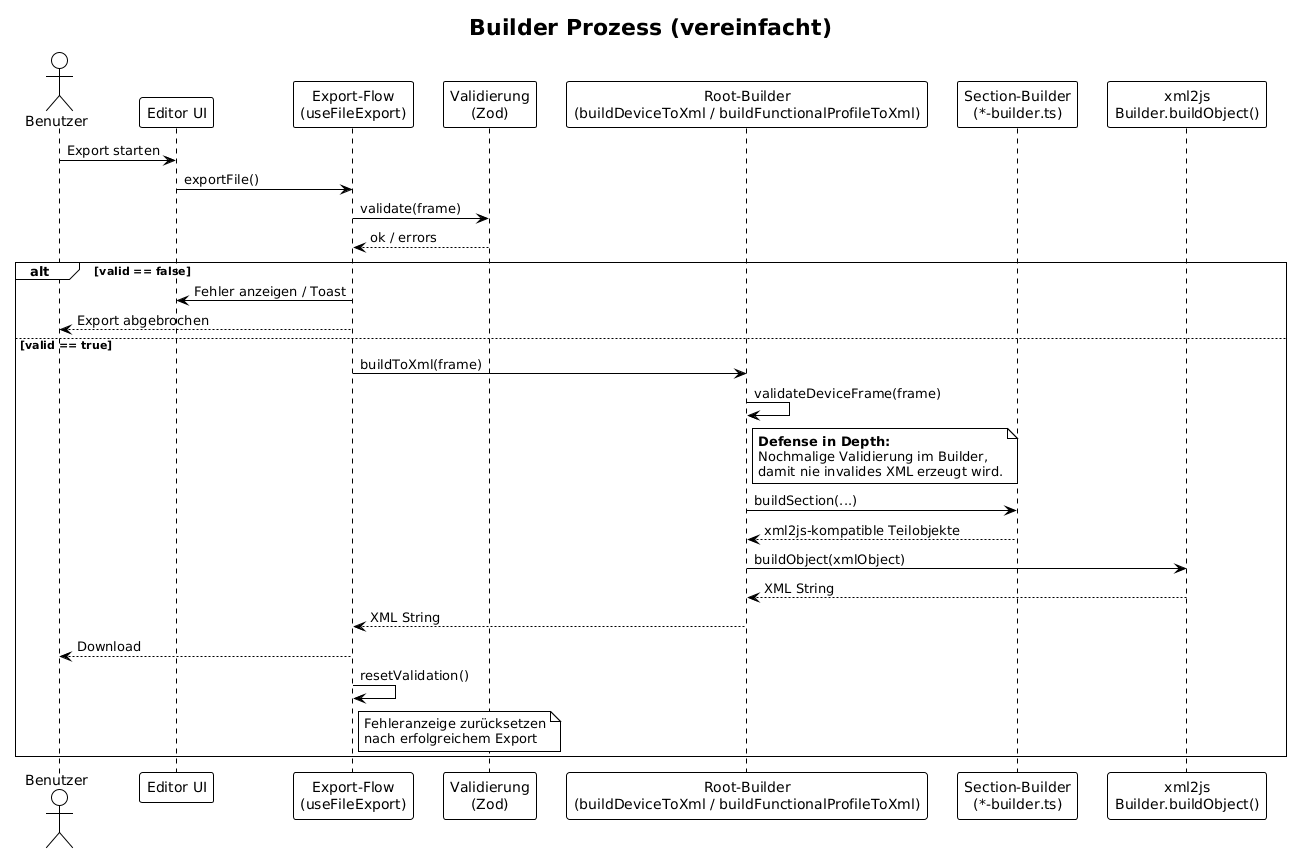

The diagram above was rendered by PlantUML. Its source (embedded in the PNG):
@startuml
!theme plain

title Builder Prozess (vereinfacht)

actor Benutzer
participant "Editor UI" as UI
participant "Export-Flow\n(useFileExport)" as Export
participant "Validierung\n(Zod)" as Validation
participant "Root-Builder\n(buildDeviceToXml / buildFunctionalProfileToXml)" as RootBuilder
participant "Section-Builder\n(*-builder.ts)" as SectionBuilder
participant "xml2js\nBuilder.buildObject()" as XmlBuilder

Benutzer -> UI : Export starten
UI -> Export : exportFile()

Export -> Validation : validate(frame)
Validation --> Export : ok / errors

alt valid == false
    Export -> UI : Fehler anzeigen / Toast
    Export --> Benutzer : Export abgebrochen
else valid == true
    Export -> RootBuilder : buildToXml(frame)
    RootBuilder -> RootBuilder : validateDeviceFrame(frame)
    note right of RootBuilder
        **Defense in Depth:**
        Nochmalige Validierung im Builder,
        damit nie invalides XML erzeugt wird.
    end note
    RootBuilder -> SectionBuilder : buildSection(...)
    SectionBuilder --> RootBuilder : xml2js-kompatible Teilobjekte
    RootBuilder -> XmlBuilder : buildObject(xmlObject)
    XmlBuilder --> RootBuilder : XML String
    RootBuilder --> Export : XML String
    Export --> Benutzer : Download
    Export -> Export : resetValidation()
    note right of Export: Fehleranzeige zurücksetzen\nnach erfolgreichem Export
end
@enduml